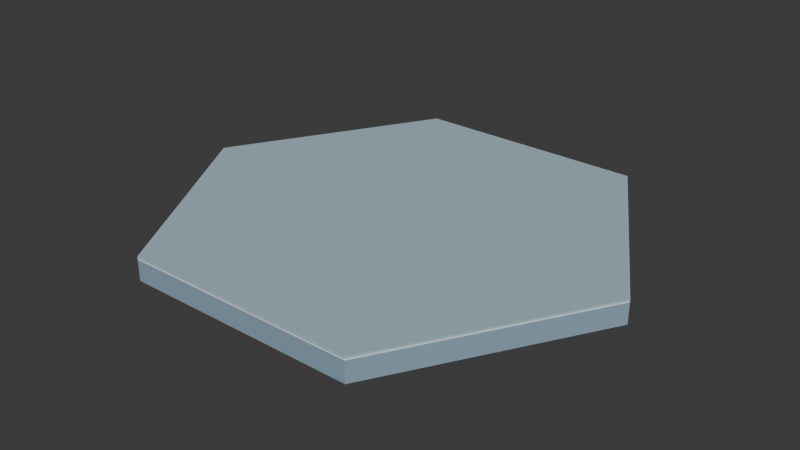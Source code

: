 # Source: campus_base_hex_v01.blend  (saved by Blender 5.2.44; exported with 4.5.12 LTS)
import bpy
from mathutils import Matrix  # noqa: F401  (used for matrix-valued properties, if any)

bpy.ops.wm.read_factory_settings(use_empty=True)
scene = bpy.context.scene
scene.name = 'Scene'

# ---- collections
col_collection = bpy.data.collections.new('Collection'); scene.collection.children.link(col_collection)

# ---- materials (node trees are filled in below, after node groups)
mat_glacier_palette = bpy.data.materials.new('glacier_palette')

# ---- material node trees
mat_glacier_palette.use_nodes = True; mat_glacier_palette.node_tree.nodes.clear()
_N = mat_glacier_palette.node_tree.nodes; _L = mat_glacier_palette.node_tree.links
n0 = _N.new('ShaderNodeBsdfPrincipled'); n0.name = 'Principled BSDF'; n0.location = (-200, 100)
n0.inputs[2].default_value = 0.85
n0.inputs[10].default_value = 0.005
n1 = _N.new('ShaderNodeOutputMaterial'); n1.name = 'Material Output'; n1.location = (200, 100)
n2 = _N.new('ShaderNodeVertexColor'); n2.name = 'Color Attribute'; n2.location = (0, 0)
n2.layer_name = 'Color'
_L.new(n0.outputs[0], n1.inputs[0])
_L.new(n2.outputs[0], n0.inputs[0])
n1.is_active_output = True

# ---- world
world_world = bpy.data.worlds.new('World'); scene.world = world_world
world_world.use_nodes = True; world_world.node_tree.nodes.clear()
_N = world_world.node_tree.nodes; _L = world_world.node_tree.links
n0 = _N.new('ShaderNodeOutputWorld'); n0.name = 'World Output'; n0.location = (200, 100)
n1 = _N.new('ShaderNodeBackground'); n1.name = 'Background'; n1.location = (-200, 100)
n1.inputs[0].default_value = (0.05088, 0.05088, 0.05088, 1.0)
_L.new(n1.outputs[0], n0.inputs[0])
n0.is_active_output = True
world_world.color = (0.05088, 0.05088, 0.05088)
world_world.sun_shadow_jitter_overblur = 0.0

# ---- meshes
me_hex_structural_shell = bpy.data.meshes.new('Hex structural shell')
me_hex_structural_shell.from_pydata([(12.0, 0.0, 0.0), (6.0, -10.39, 0.0), (-6.0, -10.39, 0.0), (-12.0, -1.47e-15, 0.0), (-6.0, 10.39, 0.0), (6.0, 10.39, 0.0), (12.0, 0.0, 1.05), (6.0, -10.39, 1.05), (-6.0, -10.39, 1.05), (-12.0, -1.47e-15, 1.05), (-6.0, 10.39, 1.05), (6.0, 10.39, 1.05), (12.0, 0.0, 1.05), (6.0, -10.39, 1.05), (-6.0, -10.39, 1.05), (-12.0, -1.47e-15, 1.05), (-6.0, 10.39, 1.05), (6.0, 10.39, 1.05), (12.0, 0.0, 1.13), (6.0, -10.39, 1.13), (-6.0, -10.39, 1.13), (-12.0, -1.47e-15, 1.13), (-6.0, 10.39, 1.13), (6.0, 10.39, 1.13), (11.93, 0.0, 1.13), (5.963, -10.33, 1.13), (-5.963, -10.33, 1.13), (-11.93, -1.46e-15, 1.13), (-5.963, 10.33, 1.13), (5.963, 10.33, 1.13), (11.93, 0.0, 1.2), (5.963, -10.33, 1.2), (-5.963, -10.33, 1.2), (-11.93, -1.46e-15, 1.2), (-5.963, 10.33, 1.2), (5.963, 10.33, 1.2), (12.0, 0.0, 1.13), (6.0, -10.39, 1.13), (-6.0, -10.39, 1.13), (-12.0, -1.47e-15, 1.13), (-6.0, 10.39, 1.13), (6.0, 10.39, 1.13), (11.93, 0.0, 1.13), (5.963, -10.33, 1.13), (-5.963, -10.33, 1.13), (-11.93, -1.46e-15, 1.13), (-5.963, 10.33, 1.13), (5.963, 10.33, 1.13), (12.0, 0.0, 1.2), (6.0, -10.39, 1.2), (-6.0, -10.39, 1.2), (-12.0, -1.47e-15, 1.2), (-6.0, 10.39, 1.2), (6.0, 10.39, 1.2), (11.93, 0.0, 1.2), (5.963, -10.33, 1.2), (-5.963, -10.33, 1.2), (-11.93, -1.46e-15, 1.2), (-5.963, 10.33, 1.2), (5.963, 10.33, 1.2)], [], [(5, 0, 1, 2, 3, 4), (6, 11, 10, 9, 8, 7), (0, 6, 7, 1), (1, 7, 8, 2), (2, 8, 9, 3), (3, 9, 10, 4), (4, 10, 11, 5), (5, 11, 6, 0), (17, 12, 13, 14, 15, 16), (18, 23, 22, 21, 20, 19), (12, 18, 19, 13), (13, 19, 20, 14), (14, 20, 21, 15), (15, 21, 22, 16), (16, 22, 23, 17), (17, 23, 18, 12), (29, 24, 25, 26, 27, 28), (30, 35, 34, 33, 32, 31), (24, 30, 31, 25), (25, 31, 32, 26), (26, 32, 33, 27), (27, 33, 34, 28), (28, 34, 35, 29), (29, 35, 30, 24), (36, 48, 49, 37), (42, 43, 55, 54), (36, 37, 43, 42), (48, 54, 55, 49), (37, 49, 50, 38), (43, 44, 56, 55), (37, 38, 44, 43), (49, 55, 56, 50), (38, 50, 51, 39), (44, 45, 57, 56), (38, 39, 45, 44), (50, 56, 57, 51), (39, 51, 52, 40), (45, 46, 58, 57), (39, 40, 46, 45), (51, 57, 58, 52), (40, 52, 53, 41), (46, 47, 59, 58), (40, 41, 47, 46), (52, 58, 59, 53), (41, 53, 48, 36), (47, 42, 54, 59), (41, 36, 42, 47), (53, 59, 54, 48)])
_ca = me_hex_structural_shell.color_attributes.new('Color', 'FLOAT_COLOR', 'CORNER')
_ca.data.foreach_set('color', [0.2502, 0.3712, 0.4793, 1.0, 0.2502, 0.3712, 0.4793, 1.0, 0.2502, 0.3712, 0.4793, 1.0, 0.2502, 0.3712, 0.4793, 1.0, 0.2502, 0.3712, 0.4793, 1.0, 0.2502, 0.3712, 0.4793, 1.0, 0.2502, 0.3712, 0.4793, 1.0, 0.2502, 0.3712, 0.4793, 1.0, 0.2502, 0.3712, 0.4793, 1.0, 0.2502, 0.3712, 0.4793, 1.0, 0.2502, 0.3712, 0.4793, 1.0, 0.2502, 0.3712, 0.4793, 1.0, 0.2502, 0.3712, 0.4793, 1.0, 0.2502, 0.3712, 0.4793, 1.0, 0.2502, 0.3712, 0.4793, 1.0, 0.2502, 0.3712, 0.4793, 1.0, 0.2502, 0.3712, 0.4793, 1.0, 0.2502, 0.3712, 0.4793, 1.0, 0.2502, 0.3712, 0.4793, 1.0, 0.2502, 0.3712, 0.4793, 1.0, 0.2502, 0.3712, 0.4793, 1.0, 0.2502, 0.3712, 0.4793, 1.0, 0.2502, 0.3712, 0.4793, 1.0, 0.2502, 0.3712, 0.4793, 1.0, 0.2502, 0.3712, 0.4793, 1.0, 0.2502, 0.3712, 0.4793, 1.0, 0.2502, 0.3712, 0.4793, 1.0, 0.2502, 0.3712, 0.4793, 1.0, 0.2502, 0.3712, 0.4793, 1.0, 0.2502, 0.3712, 0.4793, 1.0, 0.2502, 0.3712, 0.4793, 1.0, 0.2502, 0.3712, 0.4793, 1.0, 0.2502, 0.3712, 0.4793, 1.0, 0.2502, 0.3712, 0.4793, 1.0, 0.2502, 0.3712, 0.4793, 1.0, 0.2502, 0.3712, 0.4793, 1.0, 0.7605, 0.8469, 0.8714, 1.0, 0.7605, 0.8469, 0.8714, 1.0, 0.7605, 0.8469, 0.8714, 1.0, 0.7605, 0.8469, 0.8714, 1.0, 0.7605, 0.8469, 0.8714, 1.0, 0.7605, 0.8469, 0.8714, 1.0, 0.7605, 0.8469, 0.8714, 1.0, 0.7605, 0.8469, 0.8714, 1.0, 0.7605, 0.8469, 0.8714, 1.0, 0.7605, 0.8469, 0.8714, 1.0, 0.7605, 0.8469, 0.8714, 1.0, 0.7605, 0.8469, 0.8714, 1.0, 0.7605, 0.8469, 0.8714, 1.0, 0.7605, 0.8469, 0.8714, 1.0, 0.7605, 0.8469, 0.8714, 1.0, 0.7605, 0.8469, 0.8714, 1.0, 0.7605, 0.8469, 0.8714, 1.0, 0.7605, 0.8469, 0.8714, 1.0, 0.7605, 0.8469, 0.8714, 1.0, 0.7605, 0.8469, 0.8714, 1.0, 0.7605, 0.8469, 0.8714, 1.0, 0.7605, 0.8469, 0.8714, 1.0, 0.7605, 0.8469, 0.8714, 1.0, 0.7605, 0.8469, 0.8714, 1.0, 0.7605, 0.8469, 0.8714, 1.0, 0.7605, 0.8469, 0.8714, 1.0, 0.7605, 0.8469, 0.8714, 1.0, 0.7605, 0.8469, 0.8714, 1.0, 0.7605, 0.8469, 0.8714, 1.0, 0.7605, 0.8469, 0.8714, 1.0, 0.7605, 0.8469, 0.8714, 1.0, 0.7605, 0.8469, 0.8714, 1.0, 0.7605, 0.8469, 0.8714, 1.0, 0.7605, 0.8469, 0.8714, 1.0, 0.7605, 0.8469, 0.8714, 1.0, 0.7605, 0.8469, 0.8714, 1.0, 0.3763, 0.521, 0.5972, 1.0, 0.3763, 0.521, 0.5972, 1.0, 0.3763, 0.521, 0.5972, 1.0, 0.3763, 0.521, 0.5972, 1.0, 0.3763, 0.521, 0.5972, 1.0, 0.3763, 0.521, 0.5972, 1.0, 0.3763, 0.521, 0.5972, 1.0, 0.3763, 0.521, 0.5972, 1.0, 0.3763, 0.521, 0.5972, 1.0, 0.3763, 0.521, 0.5972, 1.0, 0.3763, 0.521, 0.5972, 1.0, 0.3763, 0.521, 0.5972, 1.0, 0.3763, 0.521, 0.5972, 1.0, 0.3763, 0.521, 0.5972, 1.0, 0.3763, 0.521, 0.5972, 1.0, 0.3763, 0.521, 0.5972, 1.0, 0.3763, 0.521, 0.5972, 1.0, 0.3763, 0.521, 0.5972, 1.0, 0.3763, 0.521, 0.5972, 1.0, 0.3763, 0.521, 0.5972, 1.0, 0.3763, 0.521, 0.5972, 1.0, 0.3763, 0.521, 0.5972, 1.0, 0.3763, 0.521, 0.5972, 1.0, 0.3763, 0.521, 0.5972, 1.0, 0.3763, 0.521, 0.5972, 1.0, 0.3763, 0.521, 0.5972, 1.0, 0.3763, 0.521, 0.5972, 1.0, 0.3763, 0.521, 0.5972, 1.0, 0.3763, 0.521, 0.5972, 1.0, 0.3763, 0.521, 0.5972, 1.0, 0.3763, 0.521, 0.5972, 1.0, 0.3763, 0.521, 0.5972, 1.0, 0.3763, 0.521, 0.5972, 1.0, 0.3763, 0.521, 0.5972, 1.0, 0.3763, 0.521, 0.5972, 1.0, 0.3763, 0.521, 0.5972, 1.0, 0.4179, 0.5583, 0.6445, 1.0, 0.4179, 0.5583, 0.6445, 1.0, 0.4179, 0.5583, 0.6445, 1.0, 0.4179, 0.5583, 0.6445, 1.0, 0.4179, 0.5583, 0.6445, 1.0, 0.4179, 0.5583, 0.6445, 1.0, 0.4179, 0.5583, 0.6445, 1.0, 0.4179, 0.5583, 0.6445, 1.0, 0.4179, 0.5583, 0.6445, 1.0, 0.4179, 0.5583, 0.6445, 1.0, 0.4179, 0.5583, 0.6445, 1.0, 0.4179, 0.5583, 0.6445, 1.0, 0.4179, 0.5583, 0.6445, 1.0, 0.4179, 0.5583, 0.6445, 1.0, 0.4179, 0.5583, 0.6445, 1.0, 0.4179, 0.5583, 0.6445, 1.0, 0.4179, 0.5583, 0.6445, 1.0, 0.4179, 0.5583, 0.6445, 1.0, 0.4179, 0.5583, 0.6445, 1.0, 0.4179, 0.5583, 0.6445, 1.0, 0.4179, 0.5583, 0.6445, 1.0, 0.4179, 0.5583, 0.6445, 1.0, 0.4179, 0.5583, 0.6445, 1.0, 0.4179, 0.5583, 0.6445, 1.0, 0.4179, 0.5583, 0.6445, 1.0, 0.4179, 0.5583, 0.6445, 1.0, 0.4179, 0.5583, 0.6445, 1.0, 0.4179, 0.5583, 0.6445, 1.0, 0.4179, 0.5583, 0.6445, 1.0, 0.4179, 0.5583, 0.6445, 1.0, 0.4179, 0.5583, 0.6445, 1.0, 0.4179, 0.5583, 0.6445, 1.0, 0.4179, 0.5583, 0.6445, 1.0, 0.4179, 0.5583, 0.6445, 1.0, 0.4179, 0.5583, 0.6445, 1.0, 0.4179, 0.5583, 0.6445, 1.0, 0.4179, 0.5583, 0.6445, 1.0, 0.4179, 0.5583, 0.6445, 1.0, 0.4179, 0.5583, 0.6445, 1.0, 0.4179, 0.5583, 0.6445, 1.0, 0.4179, 0.5583, 0.6445, 1.0, 0.4179, 0.5583, 0.6445, 1.0, 0.4179, 0.5583, 0.6445, 1.0, 0.4179, 0.5583, 0.6445, 1.0, 0.4179, 0.5583, 0.6445, 1.0, 0.4179, 0.5583, 0.6445, 1.0, 0.4179, 0.5583, 0.6445, 1.0, 0.4179, 0.5583, 0.6445, 1.0, 0.4179, 0.5583, 0.6445, 1.0, 0.4179, 0.5583, 0.6445, 1.0, 0.4179, 0.5583, 0.6445, 1.0, 0.4179, 0.5583, 0.6445, 1.0, 0.4179, 0.5583, 0.6445, 1.0, 0.4179, 0.5583, 0.6445, 1.0, 0.4179, 0.5583, 0.6445, 1.0, 0.4179, 0.5583, 0.6445, 1.0, 0.4179, 0.5583, 0.6445, 1.0, 0.4179, 0.5583, 0.6445, 1.0, 0.4179, 0.5583, 0.6445, 1.0, 0.4179, 0.5583, 0.6445, 1.0, 0.4179, 0.5583, 0.6445, 1.0, 0.4179, 0.5583, 0.6445, 1.0, 0.4179, 0.5583, 0.6445, 1.0, 0.4179, 0.5583, 0.6445, 1.0, 0.4179, 0.5583, 0.6445, 1.0, 0.4179, 0.5583, 0.6445, 1.0, 0.4179, 0.5583, 0.6445, 1.0, 0.4179, 0.5583, 0.6445, 1.0, 0.4179, 0.5583, 0.6445, 1.0, 0.4179, 0.5583, 0.6445, 1.0, 0.4179, 0.5583, 0.6445, 1.0, 0.4179, 0.5583, 0.6445, 1.0, 0.4179, 0.5583, 0.6445, 1.0, 0.4179, 0.5583, 0.6445, 1.0, 0.4179, 0.5583, 0.6445, 1.0, 0.4179, 0.5583, 0.6445, 1.0, 0.4179, 0.5583, 0.6445, 1.0, 0.4179, 0.5583, 0.6445, 1.0, 0.4179, 0.5583, 0.6445, 1.0, 0.4179, 0.5583, 0.6445, 1.0, 0.4179, 0.5583, 0.6445, 1.0, 0.4179, 0.5583, 0.6445, 1.0, 0.4179, 0.5583, 0.6445, 1.0, 0.4179, 0.5583, 0.6445, 1.0, 0.4179, 0.5583, 0.6445, 1.0, 0.4179, 0.5583, 0.6445, 1.0, 0.4179, 0.5583, 0.6445, 1.0, 0.4179, 0.5583, 0.6445, 1.0, 0.4179, 0.5583, 0.6445, 1.0, 0.4179, 0.5583, 0.6445, 1.0, 0.4179, 0.5583, 0.6445, 1.0, 0.4179, 0.5583, 0.6445, 1.0, 0.4179, 0.5583, 0.6445, 1.0, 0.4179, 0.5583, 0.6445, 1.0, 0.4179, 0.5583, 0.6445, 1.0, 0.4179, 0.5583, 0.6445, 1.0])
me_hex_structural_shell.materials.append(mat_glacier_palette)
me_hex_structural_shell.update()

# ---- objects
ob_root = bpy.data.objects.new('root', None)
ob_campus_base_hex = bpy.data.objects.new('campus_base_hex', me_hex_structural_shell)
ob_anchor_surface = bpy.data.objects.new('anchor_surface', None)
ob_anchor_edge_ne = bpy.data.objects.new('anchor_edge_ne', None)
ob_anchor_edge_n = bpy.data.objects.new('anchor_edge_n', None)
ob_anchor_edge_nw = bpy.data.objects.new('anchor_edge_nw', None)
ob_anchor_edge_sw = bpy.data.objects.new('anchor_edge_sw', None)
ob_anchor_edge_s = bpy.data.objects.new('anchor_edge_s', None)
ob_anchor_edge_se = bpy.data.objects.new('anchor_edge_se', None)

# ---- transforms, parenting, visibility, modifiers, constraints
ob_root.location = (0.0, 0.0, 0.0)
ob_campus_base_hex.parent = ob_root
ob_campus_base_hex.location = (0.0, 0.0, 0.0)
ob_anchor_surface.parent = ob_root
ob_anchor_surface.location = (0.0, 0.0, 1.2)
ob_anchor_edge_ne.parent = ob_root
ob_anchor_edge_ne.location = (9.0, -5.196, 1.2)
ob_anchor_edge_n.parent = ob_root
ob_anchor_edge_n.location = (6.363e-16, -10.39, 1.2)
ob_anchor_edge_nw.parent = ob_root
ob_anchor_edge_nw.location = (-9.0, -5.196, 1.2)
ob_anchor_edge_sw.parent = ob_root
ob_anchor_edge_sw.location = (-9.0, 5.196, 1.2)
ob_anchor_edge_s.parent = ob_root
ob_anchor_edge_s.location = (-1.909e-15, 10.39, 1.2)
ob_anchor_edge_se.parent = ob_root
ob_anchor_edge_se.location = (9.0, 5.196, 1.2)

# ---- collection membership
scene.collection.objects.link(ob_root)
scene.collection.objects.link(ob_campus_base_hex)
scene.collection.objects.link(ob_anchor_surface)
scene.collection.objects.link(ob_anchor_edge_ne)
scene.collection.objects.link(ob_anchor_edge_n)
scene.collection.objects.link(ob_anchor_edge_nw)
scene.collection.objects.link(ob_anchor_edge_sw)
scene.collection.objects.link(ob_anchor_edge_s)
scene.collection.objects.link(ob_anchor_edge_se)

# ---- scene / render settings (as saved in the file)
scene.frame_start = 1; scene.frame_end = 250; scene.frame_set(0)
scene.render.engine = 'BLENDER_EEVEE_NEXT'
scene.render.bake_bias = 0.0
scene.render.bake_samples = 0
scene.render.compositor_device = 'GPU'
scene.eevee.use_volume_custom_range = False
scene.eevee.fast_gi_thickness_near = 0.1
scene.eevee.fast_gi_thickness_far = 0.0
scene.eevee.ray_tracing_options.screen_trace_thickness = 0.1
bpy.context.view_layer.update()

# ---- added for rendering (the .blend has no active camera and no usable light): camera, sun
cam_auto = bpy.data.cameras.new('AutoCamera')
cam_auto.lens = 50.0
cam_auto.sensor_width = 36.0
cam_auto.clip_end = 1000.0
ob_auto_camera = bpy.data.objects.new('AutoCamera', cam_auto)
scene.collection.objects.link(ob_auto_camera)
ob_auto_camera.location = (29.3959, -35.2751, 24.1168)
ob_auto_camera.rotation_euler = (1.09748, -7.21219e-08, 0.694738)
scene.camera = ob_auto_camera
light_auto_sun = bpy.data.lights.new('AutoSun', 'SUN')
light_auto_sun.energy = 3.0
light_auto_sun.angle = 0.0523599
ob_auto_sun = bpy.data.objects.new('AutoSun', light_auto_sun)
scene.collection.objects.link(ob_auto_sun)
ob_auto_sun.rotation_euler = (0.872665, 0.174533, 0.523599)
bpy.context.view_layer.update()

